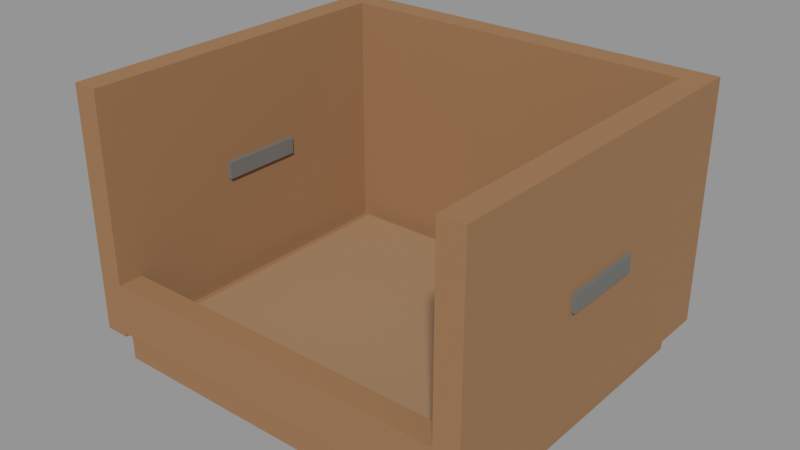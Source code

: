 # Source: vf_catch_basket.blend  (saved by Blender 5.1.30; exported with 4.5.12 LTS)
import bpy
from mathutils import Matrix  # noqa: F401  (used for matrix-valued properties, if any)

bpy.ops.wm.read_factory_settings(use_empty=True)
scene = bpy.context.scene
scene.name = 'Scene'

# ---- materials (node trees are filled in below, after node groups)
mat_hide = bpy.data.materials.new('Hide')
mat_oak = bpy.data.materials.new('Oak')
mat_iron = bpy.data.materials.new('Iron')

# ---- material node trees
mat_hide.use_nodes = True; mat_hide.node_tree.nodes.clear()
_N = mat_hide.node_tree.nodes; _L = mat_hide.node_tree.links
n0 = _N.new('ShaderNodeBsdfPrincipled'); n0.name = 'Principled BSDF'; n0.location = (-200, 100)
n0.inputs[0].default_value = (0.35, 0.22, 0.12, 1.0)
n0.inputs[2].default_value = 0.85
n1 = _N.new('ShaderNodeOutputMaterial'); n1.name = 'Material Output'; n1.location = (200, 100)
_L.new(n0.outputs[0], n1.inputs[0])
n1.is_active_output = True
mat_oak.use_nodes = True; mat_oak.node_tree.nodes.clear()
_N = mat_oak.node_tree.nodes; _L = mat_oak.node_tree.links
n0 = _N.new('ShaderNodeBsdfPrincipled'); n0.name = 'Principled BSDF'; n0.location = (-200, 100)
n0.inputs[0].default_value = (0.32, 0.17, 0.075, 1.0)
n0.inputs[2].default_value = 0.85
n1 = _N.new('ShaderNodeOutputMaterial'); n1.name = 'Material Output'; n1.location = (200, 100)
_L.new(n0.outputs[0], n1.inputs[0])
n1.is_active_output = True
mat_iron.use_nodes = True; mat_iron.node_tree.nodes.clear()
_N = mat_iron.node_tree.nodes; _L = mat_iron.node_tree.links
n0 = _N.new('ShaderNodeBsdfPrincipled'); n0.name = 'Principled BSDF'; n0.location = (-200, 100)
n0.inputs[0].default_value = (0.16, 0.16, 0.15, 1.0)
n0.inputs[2].default_value = 0.85
n1 = _N.new('ShaderNodeOutputMaterial'); n1.name = 'Material Output'; n1.location = (200, 100)
_L.new(n0.outputs[0], n1.inputs[0])
n1.is_active_output = True

# ---- meshes
me_liner = bpy.data.meshes.new('Liner')
me_liner.from_pydata([(-0.39, 0.34, 0.09), (-0.39, -0.34, 0.09), (-0.39, 0.34, 0.11), (-0.39, -0.34, 0.11), (0.39, 0.34, 0.09), (0.39, -0.34, 0.09), (0.39, 0.34, 0.11), (0.39, -0.34, 0.11)], [], [(0, 1, 3, 2), (2, 3, 7, 6), (6, 7, 5, 4), (4, 5, 1, 0), (2, 6, 4, 0), (7, 3, 1, 5)])
_uv = me_liner.uv_layers.new(name='UVMap')
_uv.uv.foreach_set('vector', [-0.68, -0.18, 0.68, -0.18, 0.68, -0.22, -0.68, -0.22, -0.78, 0.68, -0.78, -0.68, 0.78, -0.68, 0.78, 0.68, -0.68, -0.22, 0.68, -0.22, 0.68, -0.18, -0.68, -0.18, 0.78, -0.68, 0.78, 0.68, -0.78, 0.68, -0.78, -0.68, -0.78, -0.22, 0.78, -0.22, 0.78, -0.18, -0.78, -0.18, 0.78, 0.22, -0.78, 0.22, -0.78, 0.18, 0.78, 0.18])
me_liner.materials.append(mat_hide)
me_liner.update()
me_back = bpy.data.meshes.new('Back')
me_back.from_pydata([(-0.43, 0.43, 0.09), (-0.43, 0.37, 0.09), (-0.43, 0.43, 0.67), (-0.43, 0.37, 0.67), (0.43, 0.43, 0.09), (0.43, 0.37, 0.09), (0.43, 0.43, 0.67), (0.43, 0.37, 0.67), (-0.45, 0.4, 0.01), (-0.45, -0.4, 0.01), (-0.45, 0.4, 0.09), (-0.45, -0.4, 0.09), (0.45, 0.4, 0.01), (0.45, -0.4, 0.01), (0.45, 0.4, 0.09), (0.45, -0.4, 0.09), (-0.49, 0.43, 0.09), (-0.49, -0.43, 0.09), (-0.49, 0.43, 0.67), (-0.49, -0.43, 0.67), (-0.43, 0.43, 0.09), (-0.43, -0.43, 0.09), (-0.43, 0.43, 0.67), (-0.43, -0.43, 0.67), (0.43, 0.43, 0.09), (0.43, -0.43, 0.09), (0.43, 0.43, 0.67), (0.43, -0.43, 0.67), (0.49, 0.43, 0.09), (0.49, -0.43, 0.09), (0.49, 0.43, 0.67), (0.49, -0.43, 0.67), (-0.43, -0.37, 0.1), (-0.43, -0.43, 0.1), (-0.43, -0.37, 0.22), (-0.43, -0.43, 0.22), (0.43, -0.37, 0.1), (0.43, -0.43, 0.1), (0.43, -0.37, 0.22), (0.43, -0.43, 0.22)], [], [(0, 1, 3, 2), (2, 3, 7, 6), (6, 7, 5, 4), (4, 5, 1, 0), (2, 6, 4, 0), (7, 3, 1, 5), (8, 9, 11, 10), (10, 11, 15, 14), (14, 15, 13, 12), (12, 13, 9, 8), (10, 14, 12, 8), (15, 11, 9, 13), (16, 17, 19, 18), (18, 19, 23, 22), (22, 23, 21, 20), (20, 21, 17, 16), (18, 22, 20, 16), (23, 19, 17, 21), (24, 25, 27, 26), (26, 27, 31, 30), (30, 31, 29, 28), (28, 29, 25, 24), (26, 30, 28, 24), (31, 27, 25, 29), (32, 33, 35, 34), (34, 35, 39, 38), (38, 39, 37, 36), (36, 37, 33, 32), (34, 38, 36, 32), (39, 35, 33, 37)])
_uv = me_back.uv_layers.new(name='UVMap')
_uv.uv.foreach_set('vector', [-0.86, -0.18, -0.74, -0.18, -0.74, -1.34, -0.86, -1.34, -0.86, 0.86, -0.86, 0.74, 0.86, 0.74, 0.86, 0.86, -0.86, -1.34, -0.74, -1.34, -0.74, -0.18, -0.86, -0.18, 0.86, -0.86, 0.86, -0.74, -0.86, -0.74, -0.86, -0.86, -0.86, -1.34, 0.86, -1.34, 0.86, -0.18, -0.86, -0.18, 0.86, 1.34, -0.86, 1.34, -0.86, 0.18, 0.86, 0.18, -0.8, -0.02, 0.8, -0.02, 0.8, -0.18, -0.8, -0.18, -0.9, 0.8, -0.9, -0.8, 0.9, -0.8, 0.9, 0.8, -0.8, -0.18, 0.8, -0.18, 0.8, -0.02, -0.8, -0.02, 0.9, -0.8, 0.9, 0.8, -0.9, 0.8, -0.9, -0.8, -0.9, -0.18, 0.9, -0.18, 0.9, -0.02, -0.9, -0.02, 0.9, 0.18, -0.9, 0.18, -0.9, 0.02, 0.9, 0.02, 0.18, 0.86, 0.18, -0.86, 1.34, -0.86, 1.34, 0.86, 0.86, 0.98, -0.86, 0.98, -0.86, 0.86, 0.86, 0.86, 1.34, -0.86, 1.34, 0.86, 0.18, 0.86, 0.18, -0.86, 0.86, 0.86, -0.86, 0.86, -0.86, 0.98, 0.86, 0.98, 1.34, -0.98, 1.34, -0.86, 0.18, -0.86, 0.18, -0.98, 1.34, 0.86, 1.34, 0.98, 0.18, 0.98, 0.18, 0.86, 0.18, 0.86, 0.18, -0.86, 1.34, -0.86, 1.34, 0.86, 0.86, -0.86, -0.86, -0.86, -0.86, -0.98, 0.86, -0.98, 1.34, -0.86, 1.34, 0.86, 0.18, 0.86, 0.18, -0.86, 0.86, -0.98, -0.86, -0.98, -0.86, -0.86, 0.86, -0.86, 1.34, 0.86, 1.34, 0.98, 0.18, 0.98, 0.18, 0.86, 1.34, -0.98, 1.34, -0.86, 0.18, -0.86, 0.18, -0.98, 0.74, -0.2, 0.86, -0.2, 0.86, -0.44, 0.74, -0.44, -0.86, -0.74, -0.86, -0.86, 0.86, -0.86, 0.86, -0.74, 0.74, -0.44, 0.86, -0.44, 0.86, -0.2, 0.74, -0.2, 0.86, 0.74, 0.86, 0.86, -0.86, 0.86, -0.86, 0.74, -0.86, -0.44, 0.86, -0.44, 0.86, -0.2, -0.86, -0.2, 0.86, 0.44, -0.86, 0.44, -0.86, 0.2, 0.86, 0.2])
me_back.materials.append(mat_oak)
me_back.update()
me_strap = bpy.data.meshes.new('Strap')
me_strap.from_pydata([(-0.5, 0.1, 0.36), (-0.5, -0.1, 0.36), (-0.5, 0.1, 0.4), (-0.5, -0.1, 0.4), (-0.42, 0.1, 0.36), (-0.42, -0.1, 0.36), (-0.42, 0.1, 0.4), (-0.42, -0.1, 0.4), (0.42, 0.1, 0.36), (0.42, -0.1, 0.36), (0.42, 0.1, 0.4), (0.42, -0.1, 0.4), (0.5, 0.1, 0.36), (0.5, -0.1, 0.36), (0.5, 0.1, 0.4), (0.5, -0.1, 0.4)], [], [(0, 1, 3, 2), (2, 3, 7, 6), (6, 7, 5, 4), (4, 5, 1, 0), (2, 6, 4, 0), (7, 3, 1, 5), (8, 9, 11, 10), (10, 11, 15, 14), (14, 15, 13, 12), (12, 13, 9, 8), (10, 14, 12, 8), (15, 11, 9, 13)])
_uv = me_strap.uv_layers.new(name='UVMap')
_uv.uv.foreach_set('vector', [-0.2, 0.72, 0.2, 0.72, 0.2, 0.8, -0.2, 0.8, -0.2, -1.0, 0.2, -1.0, 0.2, -0.84, -0.2, -0.84, -0.2, -0.8, 0.2, -0.8, 0.2, -0.72, -0.2, -0.72, -0.2, 0.84, 0.2, 0.84, 0.2, 1.0, -0.2, 1.0, 1.0, -0.8, 0.84, -0.8, 0.84, -0.72, 1.0, -0.72, 0.84, -0.8, 1.0, -0.8, 1.0, -0.72, 0.84, -0.72, -0.2, 0.72, 0.2, 0.72, 0.2, 0.8, -0.2, 0.8, -0.2, 0.84, 0.2, 0.84, 0.2, 1.0, -0.2, 1.0, -0.2, -0.8, 0.2, -0.8, 0.2, -0.72, -0.2, -0.72, -0.2, -1.0, 0.2, -1.0, 0.2, -0.84, -0.2, -0.84, -0.84, -0.8, -1.0, -0.8, -1.0, -0.72, -0.84, -0.72, -1.0, -0.8, -0.84, -0.8, -0.84, -0.72, -1.0, -0.72])
me_strap.materials.append(mat_iron)
me_strap.update()

# ---- objects
ob_vf_catch_basket = bpy.data.objects.new('vf_catch_basket', None)
ob_static = bpy.data.objects.new('Static', None)
ob_item_in = bpy.data.objects.new('Item_In', None)
ob_item_out = bpy.data.objects.new('Item_Out', None)
ob_static_hide = bpy.data.objects.new('Static_Hide', me_liner)
ob_static_oak = bpy.data.objects.new('Static_Oak', me_back)
ob_static_iron = bpy.data.objects.new('Static_Iron', me_strap)

# ---- transforms, parenting, visibility, modifiers, constraints
ob_vf_catch_basket.location = (0.0, 0.0, 0.0)
ob_vf_catch_basket.empty_display_size = 0.12
ob_static.parent = ob_vf_catch_basket
ob_static.location = (0.0, 0.0, 0.0)
ob_static.empty_display_size = 0.12
ob_item_in.parent = ob_vf_catch_basket
ob_item_in.location = (0.0, 0.0, 0.82)
ob_item_in.empty_display_size = 0.12
ob_item_out.parent = ob_vf_catch_basket
ob_item_out.location = (0.0, -0.5, 0.35)
ob_item_out.empty_display_size = 0.12
ob_static_hide.parent = ob_static
ob_static_hide.location = (0.0, 0.0, 0.0)
ob_static_oak.parent = ob_static
ob_static_oak.location = (0.0, 0.0, 0.0)
ob_static_iron.parent = ob_static
ob_static_iron.location = (0.0, 0.0, 0.0)

# ---- collection membership
scene.collection.objects.link(ob_vf_catch_basket)
scene.collection.objects.link(ob_static)
scene.collection.objects.link(ob_item_in)
scene.collection.objects.link(ob_item_out)
scene.collection.objects.link(ob_static_hide)
scene.collection.objects.link(ob_static_oak)
scene.collection.objects.link(ob_static_iron)

# ---- scene / render settings (as saved in the file)
scene.frame_start = 1; scene.frame_end = 250; scene.frame_set(1)
scene.render.engine = 'BLENDER_EEVEE_NEXT'
scene.render.bake_bias = 0.0
scene.render.bake_samples = 0
scene.cycles.sampling_pattern = 'TABULATED_SOBOL'
scene.eevee.use_volume_custom_range = False
scene.view_settings.view_transform = 'Standard'
bpy.context.view_layer.update()

# ---- added for rendering (the .blend has no active camera and no usable light): camera, sun + grey world if the file has none
cam_auto = bpy.data.cameras.new('AutoCamera')
cam_auto.lens = 50.0
cam_auto.sensor_width = 36.0
cam_auto.clip_end = 1000.0
ob_auto_camera = bpy.data.objects.new('AutoCamera', cam_auto)
scene.collection.objects.link(ob_auto_camera)
ob_auto_camera.location = (1.36457, -1.63749, 1.43166)
ob_auto_camera.rotation_euler = (1.09748, -7.21219e-08, 0.694738)
scene.camera = ob_auto_camera
light_auto_sun = bpy.data.lights.new('AutoSun', 'SUN')
light_auto_sun.energy = 3.0
light_auto_sun.angle = 0.0523599
ob_auto_sun = bpy.data.objects.new('AutoSun', light_auto_sun)
scene.collection.objects.link(ob_auto_sun)
ob_auto_sun.rotation_euler = (0.872665, 0.174533, 0.523599)
if scene.world is None:
    world_auto = bpy.data.worlds.new('AutoWorld')
    world_auto.color = (0.3, 0.3, 0.3)
    scene.world = world_auto
bpy.context.view_layer.update()
